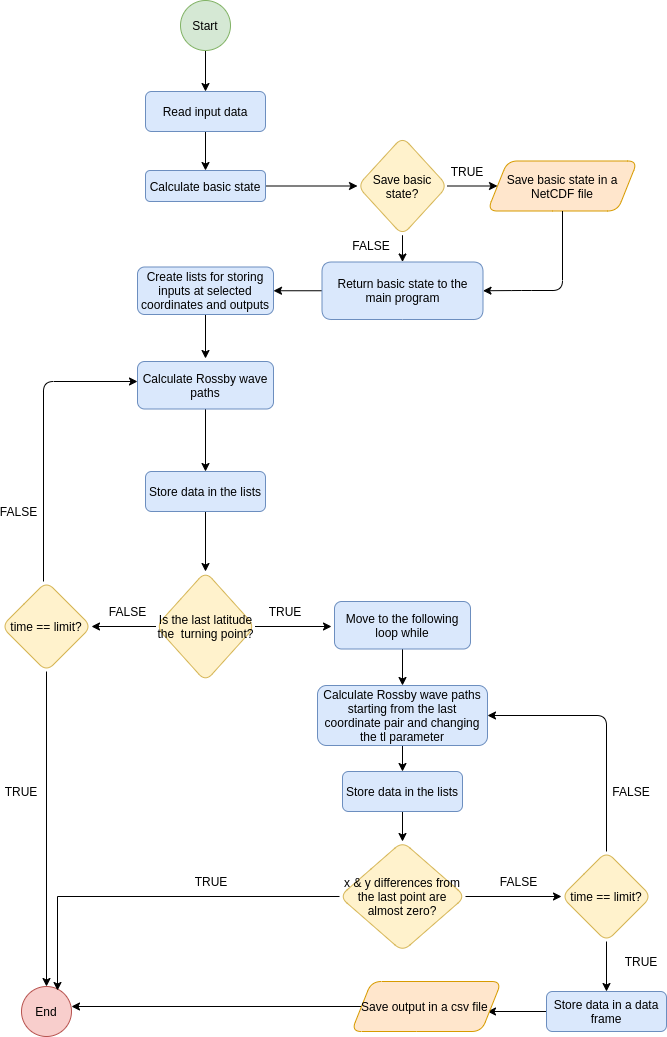

The diagram above was exported from draw.io. Its source (the exported page's mxGraphModel, read from the mxfile embedded in the PNG):
<mxGraphModel dx="1110" dy="1913" grid="1" gridSize="10" guides="1" tooltips="1" connect="1" arrows="1" fold="1" page="1" pageScale="1" pageWidth="827" pageHeight="1169" math="0" shadow="0">
  <root>
    <mxCell id="WIyWlLk6GJQsqaUBKTNV-0" />
    <mxCell id="WIyWlLk6GJQsqaUBKTNV-1" parent="WIyWlLk6GJQsqaUBKTNV-0" />
    <mxCell id="rDmILSsoA_wrq4Aj8MD9-25" value="" style="edgeStyle=orthogonalEdgeStyle;rounded=0;orthogonalLoop=1;jettySize=auto;html=1;entryX=0.5;entryY=0;entryDx=0;entryDy=0;" parent="WIyWlLk6GJQsqaUBKTNV-1" target="rDmILSsoA_wrq4Aj8MD9-3" edge="1">
      <mxGeometry relative="1" as="geometry">
        <mxPoint x="224" y="60" as="sourcePoint" />
      </mxGeometry>
    </mxCell>
    <mxCell id="SWXILh9AKjzgo9kwKqsN-5" value="" style="edgeStyle=orthogonalEdgeStyle;rounded=0;orthogonalLoop=1;jettySize=auto;html=1;entryX=0;entryY=0.5;entryDx=0;entryDy=0;" parent="WIyWlLk6GJQsqaUBKTNV-1" source="rDmILSsoA_wrq4Aj8MD9-3" target="SWXILh9AKjzgo9kwKqsN-4" edge="1">
      <mxGeometry relative="1" as="geometry">
        <mxPoint x="330" y="115" as="targetPoint" />
      </mxGeometry>
    </mxCell>
    <mxCell id="rDmILSsoA_wrq4Aj8MD9-3" value="Calculate basic state" style="rounded=1;whiteSpace=wrap;html=1;fillColor=#dae8fc;strokeColor=#6c8ebf;" parent="WIyWlLk6GJQsqaUBKTNV-1" vertex="1">
      <mxGeometry x="164" y="99" width="120" height="31" as="geometry" />
    </mxCell>
    <mxCell id="rDmILSsoA_wrq4Aj8MD9-12" value="" style="edgeStyle=orthogonalEdgeStyle;rounded=0;orthogonalLoop=1;jettySize=auto;html=1;entryX=0.5;entryY=0;entryDx=0;entryDy=0;" parent="WIyWlLk6GJQsqaUBKTNV-1" source="rDmILSsoA_wrq4Aj8MD9-10" edge="1">
      <mxGeometry relative="1" as="geometry">
        <mxPoint x="224" y="287" as="targetPoint" />
      </mxGeometry>
    </mxCell>
    <mxCell id="rDmILSsoA_wrq4Aj8MD9-10" value="Create lists for storing inputs at selected coordinates and outputs" style="rounded=1;whiteSpace=wrap;html=1;fillColor=#dae8fc;strokeColor=#6c8ebf;" parent="WIyWlLk6GJQsqaUBKTNV-1" vertex="1">
      <mxGeometry x="156" y="195.5" width="136" height="47.5" as="geometry" />
    </mxCell>
    <mxCell id="rDmILSsoA_wrq4Aj8MD9-21" value="" style="edgeStyle=orthogonalEdgeStyle;rounded=0;orthogonalLoop=1;jettySize=auto;html=1;" parent="WIyWlLk6GJQsqaUBKTNV-1" source="rDmILSsoA_wrq4Aj8MD9-17" edge="1">
      <mxGeometry relative="1" as="geometry">
        <mxPoint x="224" y="20" as="targetPoint" />
      </mxGeometry>
    </mxCell>
    <mxCell id="rDmILSsoA_wrq4Aj8MD9-17" value="Start" style="ellipse;whiteSpace=wrap;html=1;aspect=fixed;fillColor=#d5e8d4;shadow=0;strokeWidth=1;strokeColor=#82b366;" parent="WIyWlLk6GJQsqaUBKTNV-1" vertex="1">
      <mxGeometry x="199" y="-71" width="50" height="50" as="geometry" />
    </mxCell>
    <mxCell id="rDmILSsoA_wrq4Aj8MD9-26" value="Read input data" style="rounded=1;whiteSpace=wrap;html=1;fillColor=#dae8fc;strokeColor=#6c8ebf;" parent="WIyWlLk6GJQsqaUBKTNV-1" vertex="1">
      <mxGeometry x="164" y="20" width="120" height="40" as="geometry" />
    </mxCell>
    <mxCell id="SWXILh9AKjzgo9kwKqsN-2" value="End" style="ellipse;whiteSpace=wrap;html=1;aspect=fixed;fillColor=#f8cecc;strokeColor=#b85450;" parent="WIyWlLk6GJQsqaUBKTNV-1" vertex="1">
      <mxGeometry x="40" y="915" width="50" height="50" as="geometry" />
    </mxCell>
    <mxCell id="SWXILh9AKjzgo9kwKqsN-12" value="" style="edgeStyle=orthogonalEdgeStyle;rounded=0;orthogonalLoop=1;jettySize=auto;html=1;" parent="WIyWlLk6GJQsqaUBKTNV-1" source="SWXILh9AKjzgo9kwKqsN-4" target="SWXILh9AKjzgo9kwKqsN-6" edge="1">
      <mxGeometry relative="1" as="geometry" />
    </mxCell>
    <mxCell id="SWXILh9AKjzgo9kwKqsN-21" value="" style="edgeStyle=orthogonalEdgeStyle;rounded=0;orthogonalLoop=1;jettySize=auto;html=1;" parent="WIyWlLk6GJQsqaUBKTNV-1" source="SWXILh9AKjzgo9kwKqsN-4" target="SWXILh9AKjzgo9kwKqsN-9" edge="1">
      <mxGeometry relative="1" as="geometry" />
    </mxCell>
    <mxCell id="SWXILh9AKjzgo9kwKqsN-4" value="Save basic state?" style="rhombus;whiteSpace=wrap;html=1;rounded=1;strokeColor=#d6b656;fillColor=#fff2cc;" parent="WIyWlLk6GJQsqaUBKTNV-1" vertex="1">
      <mxGeometry x="376" y="65.28" width="90" height="98.44" as="geometry" />
    </mxCell>
    <mxCell id="SWXILh9AKjzgo9kwKqsN-6" value="Save basic state in a NetCDF file" style="shape=parallelogram;perimeter=parallelogramPerimeter;whiteSpace=wrap;html=1;fixedSize=1;rounded=1;strokeColor=#d79b00;fillColor=#ffe6cc;" parent="WIyWlLk6GJQsqaUBKTNV-1" vertex="1">
      <mxGeometry x="506" y="89.5" width="150" height="50" as="geometry" />
    </mxCell>
    <mxCell id="SWXILh9AKjzgo9kwKqsN-25" value="" style="edgeStyle=orthogonalEdgeStyle;rounded=0;orthogonalLoop=1;jettySize=auto;html=1;" parent="WIyWlLk6GJQsqaUBKTNV-1" source="SWXILh9AKjzgo9kwKqsN-9" target="rDmILSsoA_wrq4Aj8MD9-10" edge="1">
      <mxGeometry relative="1" as="geometry" />
    </mxCell>
    <mxCell id="SWXILh9AKjzgo9kwKqsN-9" value="&lt;span&gt;Return basic state to the main program&lt;/span&gt;" style="shape=parallelogram;perimeter=parallelogramPerimeter;whiteSpace=wrap;html=1;fixedSize=1;rounded=1;strokeColor=#6c8ebf;fillColor=#dae8fc;size=-0.5;" parent="WIyWlLk6GJQsqaUBKTNV-1" vertex="1">
      <mxGeometry x="340.5" y="190.5" width="161" height="57.5" as="geometry" />
    </mxCell>
    <mxCell id="SWXILh9AKjzgo9kwKqsN-22" value="" style="endArrow=classic;html=1;exitX=0.5;exitY=1;exitDx=0;exitDy=0;entryX=1;entryY=0.5;entryDx=0;entryDy=0;" parent="WIyWlLk6GJQsqaUBKTNV-1" source="SWXILh9AKjzgo9kwKqsN-6" target="SWXILh9AKjzgo9kwKqsN-9" edge="1">
      <mxGeometry width="50" height="50" relative="1" as="geometry">
        <mxPoint x="390" y="140" as="sourcePoint" />
        <mxPoint x="580" y="210" as="targetPoint" />
        <Array as="points">
          <mxPoint x="581" y="219" />
          <mxPoint x="540" y="219" />
        </Array>
      </mxGeometry>
    </mxCell>
    <mxCell id="SWXILh9AKjzgo9kwKqsN-23" value="TRUE" style="text;html=1;strokeColor=none;fillColor=none;align=center;verticalAlign=middle;whiteSpace=wrap;rounded=0;shadow=0;" parent="WIyWlLk6GJQsqaUBKTNV-1" vertex="1">
      <mxGeometry x="466" y="89.5" width="40" height="20" as="geometry" />
    </mxCell>
    <mxCell id="SWXILh9AKjzgo9kwKqsN-24" value="FALSE" style="text;html=1;strokeColor=none;fillColor=none;align=center;verticalAlign=middle;whiteSpace=wrap;rounded=0;shadow=0;" parent="WIyWlLk6GJQsqaUBKTNV-1" vertex="1">
      <mxGeometry x="370" y="163.72" width="40" height="20" as="geometry" />
    </mxCell>
    <mxCell id="SWXILh9AKjzgo9kwKqsN-33" value="" style="edgeStyle=orthogonalEdgeStyle;rounded=0;orthogonalLoop=1;jettySize=auto;html=1;" parent="WIyWlLk6GJQsqaUBKTNV-1" source="SWXILh9AKjzgo9kwKqsN-26" target="SWXILh9AKjzgo9kwKqsN-32" edge="1">
      <mxGeometry relative="1" as="geometry" />
    </mxCell>
    <mxCell id="SWXILh9AKjzgo9kwKqsN-26" value="Calculate Rossby wave paths" style="rounded=1;whiteSpace=wrap;html=1;fillColor=#dae8fc;strokeColor=#6c8ebf;" parent="WIyWlLk6GJQsqaUBKTNV-1" vertex="1">
      <mxGeometry x="156" y="290" width="136" height="47.5" as="geometry" />
    </mxCell>
    <mxCell id="SWXILh9AKjzgo9kwKqsN-41" value="" style="edgeStyle=orthogonalEdgeStyle;rounded=0;orthogonalLoop=1;jettySize=auto;html=1;entryX=0.5;entryY=0;entryDx=0;entryDy=0;" parent="WIyWlLk6GJQsqaUBKTNV-1" source="SWXILh9AKjzgo9kwKqsN-32" target="SWXILh9AKjzgo9kwKqsN-42" edge="1">
      <mxGeometry relative="1" as="geometry">
        <mxPoint x="224" y="600" as="targetPoint" />
      </mxGeometry>
    </mxCell>
    <mxCell id="SWXILh9AKjzgo9kwKqsN-32" value="Store data in the lists" style="whiteSpace=wrap;html=1;rounded=1;strokeColor=#6c8ebf;fillColor=#dae8fc;" parent="WIyWlLk6GJQsqaUBKTNV-1" vertex="1">
      <mxGeometry x="164" y="400" width="120" height="40" as="geometry" />
    </mxCell>
    <mxCell id="SWXILh9AKjzgo9kwKqsN-45" value="" style="edgeStyle=orthogonalEdgeStyle;rounded=0;orthogonalLoop=1;jettySize=auto;html=1;" parent="WIyWlLk6GJQsqaUBKTNV-1" source="SWXILh9AKjzgo9kwKqsN-42" edge="1">
      <mxGeometry relative="1" as="geometry">
        <mxPoint x="350" y="555" as="targetPoint" />
        <Array as="points">
          <mxPoint x="350" y="555" />
        </Array>
      </mxGeometry>
    </mxCell>
    <mxCell id="SWXILh9AKjzgo9kwKqsN-49" value="" style="edgeStyle=orthogonalEdgeStyle;rounded=0;orthogonalLoop=1;jettySize=auto;html=1;" parent="WIyWlLk6GJQsqaUBKTNV-1" source="SWXILh9AKjzgo9kwKqsN-42" target="SWXILh9AKjzgo9kwKqsN-48" edge="1">
      <mxGeometry relative="1" as="geometry" />
    </mxCell>
    <mxCell id="SWXILh9AKjzgo9kwKqsN-42" value="Is the last latitude the&amp;nbsp; turning point?" style="rhombus;whiteSpace=wrap;html=1;rounded=1;strokeColor=#d6b656;fillColor=#fff2cc;" parent="WIyWlLk6GJQsqaUBKTNV-1" vertex="1">
      <mxGeometry x="174.5" y="500" width="99" height="110" as="geometry" />
    </mxCell>
    <mxCell id="SWXILh9AKjzgo9kwKqsN-43" value="FALSE" style="text;html=1;strokeColor=none;fillColor=none;align=center;verticalAlign=middle;whiteSpace=wrap;rounded=0;shadow=0;" parent="WIyWlLk6GJQsqaUBKTNV-1" vertex="1">
      <mxGeometry x="129" y="530" width="35" height="20" as="geometry" />
    </mxCell>
    <mxCell id="SWXILh9AKjzgo9kwKqsN-44" value="TRUE" style="text;html=1;strokeColor=none;fillColor=none;align=center;verticalAlign=middle;whiteSpace=wrap;rounded=0;shadow=0;" parent="WIyWlLk6GJQsqaUBKTNV-1" vertex="1">
      <mxGeometry x="284" y="530" width="40" height="20" as="geometry" />
    </mxCell>
    <mxCell id="SWXILh9AKjzgo9kwKqsN-59" value="" style="edgeStyle=orthogonalEdgeStyle;rounded=0;orthogonalLoop=1;jettySize=auto;html=1;" parent="WIyWlLk6GJQsqaUBKTNV-1" source="SWXILh9AKjzgo9kwKqsN-46" target="SWXILh9AKjzgo9kwKqsN-57" edge="1">
      <mxGeometry relative="1" as="geometry" />
    </mxCell>
    <mxCell id="SWXILh9AKjzgo9kwKqsN-46" value="Calculate Rossby wave paths starting from the last coordinate pair and changing the tl parameter" style="rounded=1;whiteSpace=wrap;html=1;fillColor=#dae8fc;strokeColor=#6c8ebf;" parent="WIyWlLk6GJQsqaUBKTNV-1" vertex="1">
      <mxGeometry x="336" y="614" width="170" height="60" as="geometry" />
    </mxCell>
    <mxCell id="SWXILh9AKjzgo9kwKqsN-54" value="" style="edgeStyle=orthogonalEdgeStyle;rounded=0;orthogonalLoop=1;jettySize=auto;html=1;" parent="WIyWlLk6GJQsqaUBKTNV-1" source="SWXILh9AKjzgo9kwKqsN-48" target="SWXILh9AKjzgo9kwKqsN-2" edge="1">
      <mxGeometry relative="1" as="geometry" />
    </mxCell>
    <mxCell id="SWXILh9AKjzgo9kwKqsN-48" value="time == limit?" style="rhombus;whiteSpace=wrap;html=1;rounded=1;strokeColor=#d6b656;fillColor=#fff2cc;" parent="WIyWlLk6GJQsqaUBKTNV-1" vertex="1">
      <mxGeometry x="20" y="510" width="90" height="90" as="geometry" />
    </mxCell>
    <mxCell id="SWXILh9AKjzgo9kwKqsN-51" value="" style="endArrow=classic;html=1;entryX=0;entryY=0.5;entryDx=0;entryDy=0;" parent="WIyWlLk6GJQsqaUBKTNV-1" edge="1">
      <mxGeometry width="50" height="50" relative="1" as="geometry">
        <mxPoint x="62" y="510" as="sourcePoint" />
        <mxPoint x="156" y="309.9999999999998" as="targetPoint" />
        <Array as="points">
          <mxPoint x="62" y="310" />
        </Array>
      </mxGeometry>
    </mxCell>
    <mxCell id="SWXILh9AKjzgo9kwKqsN-52" value="FALSE" style="text;html=1;strokeColor=none;fillColor=none;align=center;verticalAlign=middle;whiteSpace=wrap;rounded=0;shadow=0;rotation=0;" parent="WIyWlLk6GJQsqaUBKTNV-1" vertex="1">
      <mxGeometry x="20" y="430" width="35" height="20" as="geometry" />
    </mxCell>
    <mxCell id="SWXILh9AKjzgo9kwKqsN-58" value="" style="edgeStyle=orthogonalEdgeStyle;rounded=0;orthogonalLoop=1;jettySize=auto;html=1;" parent="WIyWlLk6GJQsqaUBKTNV-1" source="SWXILh9AKjzgo9kwKqsN-55" target="SWXILh9AKjzgo9kwKqsN-46" edge="1">
      <mxGeometry relative="1" as="geometry" />
    </mxCell>
    <mxCell id="SWXILh9AKjzgo9kwKqsN-55" value="Move to the following loop while" style="rounded=1;whiteSpace=wrap;html=1;fillColor=#dae8fc;strokeColor=#6c8ebf;" parent="WIyWlLk6GJQsqaUBKTNV-1" vertex="1">
      <mxGeometry x="353" y="530" width="136" height="47.5" as="geometry" />
    </mxCell>
    <mxCell id="SWXILh9AKjzgo9kwKqsN-63" value="" style="edgeStyle=orthogonalEdgeStyle;rounded=0;orthogonalLoop=1;jettySize=auto;html=1;" parent="WIyWlLk6GJQsqaUBKTNV-1" source="SWXILh9AKjzgo9kwKqsN-57" target="SWXILh9AKjzgo9kwKqsN-61" edge="1">
      <mxGeometry relative="1" as="geometry" />
    </mxCell>
    <mxCell id="SWXILh9AKjzgo9kwKqsN-57" value="Store data in the lists" style="whiteSpace=wrap;html=1;rounded=1;strokeColor=#6c8ebf;fillColor=#dae8fc;" parent="WIyWlLk6GJQsqaUBKTNV-1" vertex="1">
      <mxGeometry x="361" y="700" width="120" height="40" as="geometry" />
    </mxCell>
    <mxCell id="SWXILh9AKjzgo9kwKqsN-69" value="" style="edgeStyle=orthogonalEdgeStyle;rounded=0;orthogonalLoop=1;jettySize=auto;html=1;" parent="WIyWlLk6GJQsqaUBKTNV-1" source="SWXILh9AKjzgo9kwKqsN-61" target="SWXILh9AKjzgo9kwKqsN-67" edge="1">
      <mxGeometry relative="1" as="geometry" />
    </mxCell>
    <mxCell id="SWXILh9AKjzgo9kwKqsN-74" value="" style="edgeStyle=orthogonalEdgeStyle;rounded=0;orthogonalLoop=1;jettySize=auto;html=1;entryX=0.72;entryY=0.08;entryDx=0;entryDy=0;entryPerimeter=0;" parent="WIyWlLk6GJQsqaUBKTNV-1" source="SWXILh9AKjzgo9kwKqsN-61" target="SWXILh9AKjzgo9kwKqsN-2" edge="1">
      <mxGeometry relative="1" as="geometry">
        <mxPoint x="90" y="840" as="targetPoint" />
      </mxGeometry>
    </mxCell>
    <mxCell id="SWXILh9AKjzgo9kwKqsN-61" value="&lt;span style=&quot;text-align: left&quot;&gt;x &amp;amp; y differences from the last point are almost zero?&lt;/span&gt;" style="rhombus;whiteSpace=wrap;html=1;rounded=1;strokeColor=#d6b656;fillColor=#fff2cc;" parent="WIyWlLk6GJQsqaUBKTNV-1" vertex="1">
      <mxGeometry x="358" y="770" width="126" height="110" as="geometry" />
    </mxCell>
    <mxCell id="SWXILh9AKjzgo9kwKqsN-64" value="TRUE" style="text;html=1;strokeColor=none;fillColor=none;align=center;verticalAlign=middle;whiteSpace=wrap;rounded=0;shadow=0;" parent="WIyWlLk6GJQsqaUBKTNV-1" vertex="1">
      <mxGeometry x="210" y="800" width="40" height="20" as="geometry" />
    </mxCell>
    <mxCell id="SWXILh9AKjzgo9kwKqsN-66" value="FALSE" style="text;html=1;strokeColor=none;fillColor=none;align=center;verticalAlign=middle;whiteSpace=wrap;rounded=0;shadow=0;" parent="WIyWlLk6GJQsqaUBKTNV-1" vertex="1">
      <mxGeometry x="520" y="800" width="35" height="20" as="geometry" />
    </mxCell>
    <mxCell id="SWXILh9AKjzgo9kwKqsN-78" value="" style="edgeStyle=orthogonalEdgeStyle;rounded=0;orthogonalLoop=1;jettySize=auto;html=1;" parent="WIyWlLk6GJQsqaUBKTNV-1" source="SWXILh9AKjzgo9kwKqsN-67" target="SWXILh9AKjzgo9kwKqsN-77" edge="1">
      <mxGeometry relative="1" as="geometry" />
    </mxCell>
    <mxCell id="SWXILh9AKjzgo9kwKqsN-67" value="time == limit?" style="rhombus;whiteSpace=wrap;html=1;rounded=1;strokeColor=#d6b656;fillColor=#fff2cc;" parent="WIyWlLk6GJQsqaUBKTNV-1" vertex="1">
      <mxGeometry x="580" y="780" width="90" height="90" as="geometry" />
    </mxCell>
    <mxCell id="SWXILh9AKjzgo9kwKqsN-72" value="" style="endArrow=classic;html=1;exitX=0.5;exitY=0;exitDx=0;exitDy=0;entryX=1;entryY=0.5;entryDx=0;entryDy=0;" parent="WIyWlLk6GJQsqaUBKTNV-1" source="SWXILh9AKjzgo9kwKqsN-67" target="SWXILh9AKjzgo9kwKqsN-46" edge="1">
      <mxGeometry width="50" height="50" relative="1" as="geometry">
        <mxPoint x="390" y="690" as="sourcePoint" />
        <mxPoint x="440" y="640" as="targetPoint" />
        <Array as="points">
          <mxPoint x="625" y="644" />
        </Array>
      </mxGeometry>
    </mxCell>
    <mxCell id="SWXILh9AKjzgo9kwKqsN-73" value="FALSE" style="text;html=1;strokeColor=none;fillColor=none;align=center;verticalAlign=middle;whiteSpace=wrap;rounded=0;shadow=0;" parent="WIyWlLk6GJQsqaUBKTNV-1" vertex="1">
      <mxGeometry x="630" y="710" width="40" height="20" as="geometry" />
    </mxCell>
    <mxCell id="SWXILh9AKjzgo9kwKqsN-76" value="TRUE" style="text;html=1;strokeColor=none;fillColor=none;align=center;verticalAlign=middle;whiteSpace=wrap;rounded=0;shadow=0;" parent="WIyWlLk6GJQsqaUBKTNV-1" vertex="1">
      <mxGeometry x="640" y="880" width="40" height="20" as="geometry" />
    </mxCell>
    <mxCell id="SWXILh9AKjzgo9kwKqsN-79" style="edgeStyle=orthogonalEdgeStyle;rounded=0;orthogonalLoop=1;jettySize=auto;html=1;exitX=0;exitY=0.5;exitDx=0;exitDy=0;" parent="WIyWlLk6GJQsqaUBKTNV-1" source="SWXILh9AKjzgo9kwKqsN-82" edge="1">
      <mxGeometry relative="1" as="geometry">
        <mxPoint x="360" y="935" as="sourcePoint" />
        <mxPoint x="90" y="935" as="targetPoint" />
      </mxGeometry>
    </mxCell>
    <mxCell id="SWXILh9AKjzgo9kwKqsN-81" value="" style="edgeStyle=orthogonalEdgeStyle;rounded=0;orthogonalLoop=1;jettySize=auto;html=1;" parent="WIyWlLk6GJQsqaUBKTNV-1" source="SWXILh9AKjzgo9kwKqsN-77" edge="1">
      <mxGeometry relative="1" as="geometry">
        <mxPoint x="506" y="940" as="targetPoint" />
      </mxGeometry>
    </mxCell>
    <mxCell id="SWXILh9AKjzgo9kwKqsN-77" value="Store data in a data frame" style="whiteSpace=wrap;html=1;rounded=1;strokeColor=#6c8ebf;fillColor=#dae8fc;" parent="WIyWlLk6GJQsqaUBKTNV-1" vertex="1">
      <mxGeometry x="565" y="920" width="120" height="40" as="geometry" />
    </mxCell>
    <mxCell id="SWXILh9AKjzgo9kwKqsN-82" value="Save output in a csv file&amp;nbsp;" style="shape=parallelogram;perimeter=parallelogramPerimeter;whiteSpace=wrap;html=1;fixedSize=1;rounded=1;strokeColor=#d79b00;fillColor=#ffe6cc;" parent="WIyWlLk6GJQsqaUBKTNV-1" vertex="1">
      <mxGeometry x="370" y="910" width="150" height="50" as="geometry" />
    </mxCell>
    <mxCell id="SWXILh9AKjzgo9kwKqsN-83" value="TRUE" style="text;html=1;strokeColor=none;fillColor=none;align=center;verticalAlign=middle;whiteSpace=wrap;rounded=0;shadow=0;" parent="WIyWlLk6GJQsqaUBKTNV-1" vertex="1">
      <mxGeometry x="20" y="710" width="40" height="20" as="geometry" />
    </mxCell>
  </root>
</mxGraphModel>